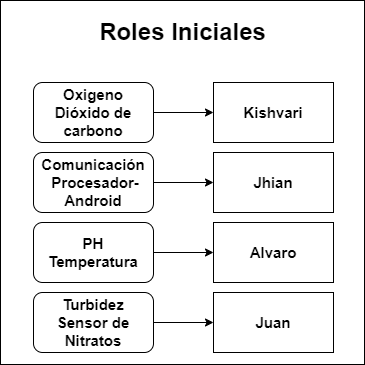

The diagram above was exported from draw.io. Its source (the exported page's mxGraphModel, read from the mxfile embedded in the PNG):
<mxGraphModel dx="820" dy="450" grid="1" gridSize="10" guides="1" tooltips="1" connect="1" arrows="1" fold="1" page="1" pageScale="1" pageWidth="827" pageHeight="1169" math="0" shadow="0">
  <root>
    <mxCell id="0" />
    <mxCell id="1" parent="0" />
    <mxCell id="-dLIOl44XM0W1d3hFWU0-15" value="" style="whiteSpace=wrap;html=1;aspect=fixed;fontSize=24;gradientColor=none;gradientDirection=radial;" vertex="1" parent="1">
      <mxGeometry x="180" y="28" width="364" height="364" as="geometry" />
    </mxCell>
    <mxCell id="-dLIOl44XM0W1d3hFWU0-11" value="" style="edgeStyle=orthogonalEdgeStyle;rounded=0;orthogonalLoop=1;jettySize=auto;html=1;" edge="1" parent="1" source="-dLIOl44XM0W1d3hFWU0-1" target="-dLIOl44XM0W1d3hFWU0-7">
      <mxGeometry relative="1" as="geometry" />
    </mxCell>
    <mxCell id="-dLIOl44XM0W1d3hFWU0-1" value="&lt;b style=&quot;font-size: 15px&quot;&gt;PH&lt;br&gt;Temperatura&lt;/b&gt;" style="rounded=1;whiteSpace=wrap;html=1;" vertex="1" parent="1">
      <mxGeometry x="213" y="250" width="120" height="60" as="geometry" />
    </mxCell>
    <mxCell id="-dLIOl44XM0W1d3hFWU0-9" value="" style="edgeStyle=orthogonalEdgeStyle;rounded=0;orthogonalLoop=1;jettySize=auto;html=1;" edge="1" parent="1" source="-dLIOl44XM0W1d3hFWU0-2" target="-dLIOl44XM0W1d3hFWU0-5">
      <mxGeometry relative="1" as="geometry" />
    </mxCell>
    <mxCell id="-dLIOl44XM0W1d3hFWU0-2" value="&lt;b style=&quot;font-size: 15px&quot;&gt;Oxigeno&lt;br&gt;Dióxido de carbono&lt;/b&gt;" style="rounded=1;whiteSpace=wrap;html=1;" vertex="1" parent="1">
      <mxGeometry x="213" y="110" width="120" height="60" as="geometry" />
    </mxCell>
    <mxCell id="-dLIOl44XM0W1d3hFWU0-12" value="" style="edgeStyle=orthogonalEdgeStyle;rounded=0;orthogonalLoop=1;jettySize=auto;html=1;" edge="1" parent="1" source="-dLIOl44XM0W1d3hFWU0-3" target="-dLIOl44XM0W1d3hFWU0-8">
      <mxGeometry relative="1" as="geometry" />
    </mxCell>
    <mxCell id="-dLIOl44XM0W1d3hFWU0-3" value="&lt;b style=&quot;font-size: 15px&quot;&gt;Turbidez&lt;br&gt;Sensor de Nitratos&lt;/b&gt;" style="rounded=1;whiteSpace=wrap;html=1;" vertex="1" parent="1">
      <mxGeometry x="213" y="320" width="120" height="60" as="geometry" />
    </mxCell>
    <mxCell id="-dLIOl44XM0W1d3hFWU0-10" value="" style="edgeStyle=orthogonalEdgeStyle;rounded=0;orthogonalLoop=1;jettySize=auto;html=1;" edge="1" parent="1" source="-dLIOl44XM0W1d3hFWU0-4" target="-dLIOl44XM0W1d3hFWU0-6">
      <mxGeometry relative="1" as="geometry" />
    </mxCell>
    <mxCell id="-dLIOl44XM0W1d3hFWU0-4" value="&lt;font&gt;&lt;span style=&quot;font-size: 15px&quot;&gt;&lt;b&gt;Comunicación&lt;br&gt;&amp;nbsp;Procesador-Android&lt;/b&gt;&lt;/span&gt;&lt;/font&gt;" style="rounded=1;whiteSpace=wrap;html=1;" vertex="1" parent="1">
      <mxGeometry x="213" y="180" width="120" height="60" as="geometry" />
    </mxCell>
    <mxCell id="-dLIOl44XM0W1d3hFWU0-5" value="&lt;b&gt;&lt;font style=&quot;font-size: 15px&quot;&gt;Kishvari&lt;/font&gt;&lt;/b&gt;" style="rounded=0;whiteSpace=wrap;html=1;" vertex="1" parent="1">
      <mxGeometry x="393" y="110" width="120" height="60" as="geometry" />
    </mxCell>
    <mxCell id="-dLIOl44XM0W1d3hFWU0-6" value="&lt;font style=&quot;font-size: 15px&quot;&gt;&lt;b&gt;Jhian&lt;/b&gt;&lt;/font&gt;" style="rounded=0;whiteSpace=wrap;html=1;" vertex="1" parent="1">
      <mxGeometry x="393" y="180" width="120" height="60" as="geometry" />
    </mxCell>
    <mxCell id="-dLIOl44XM0W1d3hFWU0-7" value="&lt;b&gt;&lt;font style=&quot;font-size: 15px&quot;&gt;Alvaro&lt;/font&gt;&lt;/b&gt;" style="rounded=0;whiteSpace=wrap;html=1;" vertex="1" parent="1">
      <mxGeometry x="393" y="250" width="120" height="60" as="geometry" />
    </mxCell>
    <mxCell id="-dLIOl44XM0W1d3hFWU0-8" value="&lt;b&gt;&lt;font style=&quot;font-size: 15px&quot;&gt;Juan&lt;/font&gt;&lt;/b&gt;" style="rounded=0;whiteSpace=wrap;html=1;" vertex="1" parent="1">
      <mxGeometry x="393" y="320" width="120" height="60" as="geometry" />
    </mxCell>
    <mxCell id="-dLIOl44XM0W1d3hFWU0-14" value="&lt;b&gt;&lt;font style=&quot;font-size: 24px&quot;&gt;Roles Iniciales&lt;/font&gt;&lt;/b&gt;" style="text;html=1;resizable=0;autosize=1;align=center;verticalAlign=middle;points=[];fillColor=none;strokeColor=none;rounded=0;fontSize=15;" vertex="1" parent="1">
      <mxGeometry x="272" y="45" width="180" height="30" as="geometry" />
    </mxCell>
  </root>
</mxGraphModel>